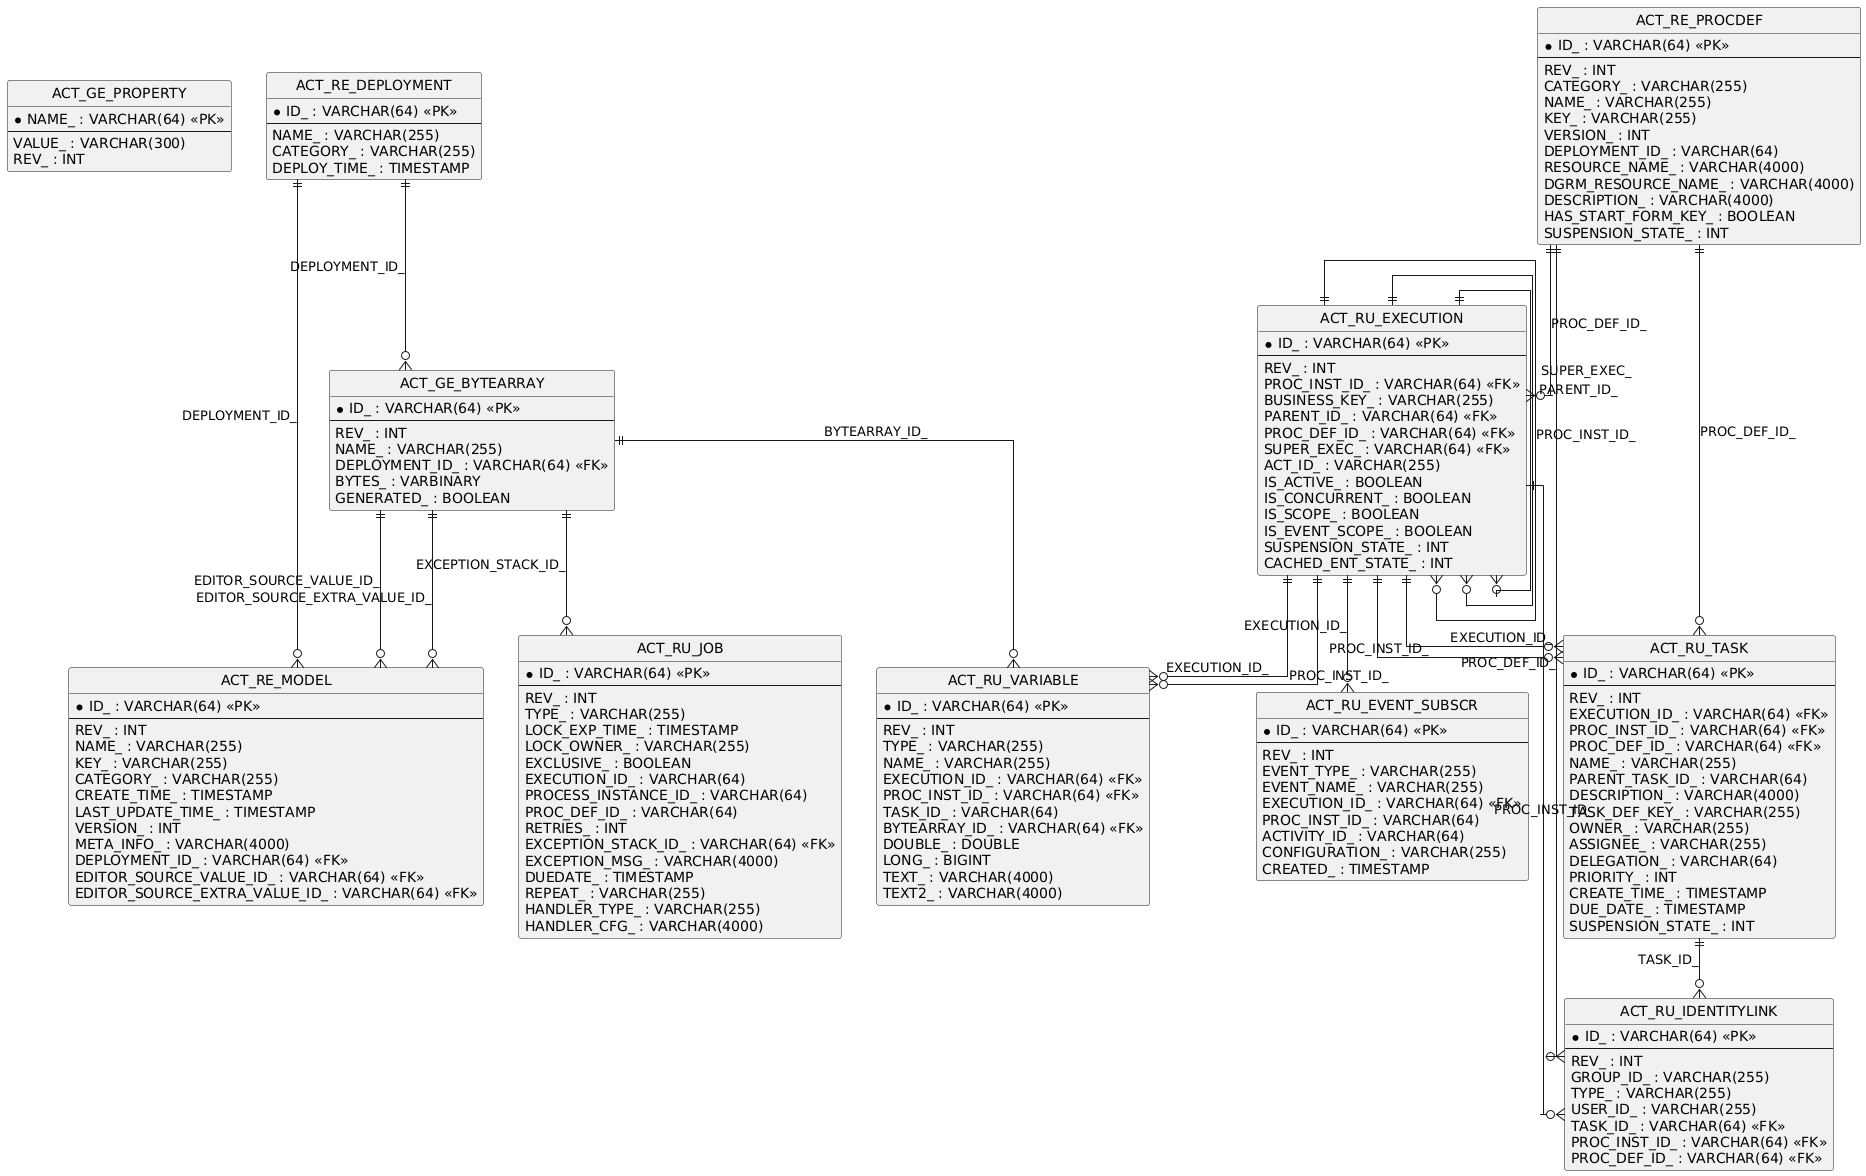

The diagram above was rendered by PlantUML. Its source (embedded in the PNG):
@startuml
hide circle
skinparam linetype ortho

entity "ACT_GE_PROPERTY" as ACT_GE_PROPERTY {
  * NAME_ : VARCHAR(64) <<PK>>
  --
  VALUE_ : VARCHAR(300)
  REV_ : INT
}

entity "ACT_GE_BYTEARRAY" as ACT_GE_BYTEARRAY {
  * ID_ : VARCHAR(64) <<PK>>
  --
  REV_ : INT
  NAME_ : VARCHAR(255)
  DEPLOYMENT_ID_ : VARCHAR(64) <<FK>>
  BYTES_ : VARBINARY
  GENERATED_ : BOOLEAN
}

entity "ACT_RE_DEPLOYMENT" as ACT_RE_DEPLOYMENT {
  * ID_ : VARCHAR(64) <<PK>>
  --
  NAME_ : VARCHAR(255)
  CATEGORY_ : VARCHAR(255)
  DEPLOY_TIME_ : TIMESTAMP
}

entity "ACT_RE_MODEL" as ACT_RE_MODEL {
  * ID_ : VARCHAR(64) <<PK>>
  --
  REV_ : INT
  NAME_ : VARCHAR(255)
  KEY_ : VARCHAR(255)
  CATEGORY_ : VARCHAR(255)
  CREATE_TIME_ : TIMESTAMP
  LAST_UPDATE_TIME_ : TIMESTAMP
  VERSION_ : INT
  META_INFO_ : VARCHAR(4000)
  DEPLOYMENT_ID_ : VARCHAR(64) <<FK>>
  EDITOR_SOURCE_VALUE_ID_ : VARCHAR(64) <<FK>>
  EDITOR_SOURCE_EXTRA_VALUE_ID_ : VARCHAR(64) <<FK>>
}

entity "ACT_RU_EXECUTION" as ACT_RU_EXECUTION {
  * ID_ : VARCHAR(64) <<PK>>
  --
  REV_ : INT
  PROC_INST_ID_ : VARCHAR(64) <<FK>>
  BUSINESS_KEY_ : VARCHAR(255)
  PARENT_ID_ : VARCHAR(64) <<FK>>
  PROC_DEF_ID_ : VARCHAR(64) <<FK>>
  SUPER_EXEC_ : VARCHAR(64) <<FK>>
  ACT_ID_ : VARCHAR(255)
  IS_ACTIVE_ : BOOLEAN
  IS_CONCURRENT_ : BOOLEAN
  IS_SCOPE_ : BOOLEAN
  IS_EVENT_SCOPE_ : BOOLEAN
  SUSPENSION_STATE_ : INT
  CACHED_ENT_STATE_ : INT
}

entity "ACT_RU_JOB" as ACT_RU_JOB {
  * ID_ : VARCHAR(64) <<PK>>
  --
  REV_ : INT
  TYPE_ : VARCHAR(255)
  LOCK_EXP_TIME_ : TIMESTAMP
  LOCK_OWNER_ : VARCHAR(255)
  EXCLUSIVE_ : BOOLEAN
  EXECUTION_ID_ : VARCHAR(64)
  PROCESS_INSTANCE_ID_ : VARCHAR(64)
  PROC_DEF_ID_ : VARCHAR(64)
  RETRIES_ : INT
  EXCEPTION_STACK_ID_ : VARCHAR(64) <<FK>>
  EXCEPTION_MSG_ : VARCHAR(4000)
  DUEDATE_ : TIMESTAMP
  REPEAT_ : VARCHAR(255)
  HANDLER_TYPE_ : VARCHAR(255)
  HANDLER_CFG_ : VARCHAR(4000)
}

entity "ACT_RE_PROCDEF" as ACT_RE_PROCDEF {
  * ID_ : VARCHAR(64) <<PK>>
  --
  REV_ : INT
  CATEGORY_ : VARCHAR(255)
  NAME_ : VARCHAR(255)
  KEY_ : VARCHAR(255)
  VERSION_ : INT
  DEPLOYMENT_ID_ : VARCHAR(64)
  RESOURCE_NAME_ : VARCHAR(4000)
  DGRM_RESOURCE_NAME_ : VARCHAR(4000)
  DESCRIPTION_ : VARCHAR(4000)
  HAS_START_FORM_KEY_ : BOOLEAN
  SUSPENSION_STATE_ : INT
}

entity "ACT_RU_TASK" as ACT_RU_TASK {
  * ID_ : VARCHAR(64) <<PK>>
  --
  REV_ : INT
  EXECUTION_ID_ : VARCHAR(64) <<FK>>
  PROC_INST_ID_ : VARCHAR(64) <<FK>>
  PROC_DEF_ID_ : VARCHAR(64) <<FK>>
  NAME_ : VARCHAR(255)
  PARENT_TASK_ID_ : VARCHAR(64)
  DESCRIPTION_ : VARCHAR(4000)
  TASK_DEF_KEY_ : VARCHAR(255)
  OWNER_ : VARCHAR(255)
  ASSIGNEE_ : VARCHAR(255)
  DELEGATION_ : VARCHAR(64)
  PRIORITY_ : INT
  CREATE_TIME_ : TIMESTAMP
  DUE_DATE_ : TIMESTAMP
  SUSPENSION_STATE_ : INT
}

entity "ACT_RU_IDENTITYLINK" as ACT_RU_IDENTITYLINK {
  * ID_ : VARCHAR(64) <<PK>>
  --
  REV_ : INT
  GROUP_ID_ : VARCHAR(255)
  TYPE_ : VARCHAR(255)
  USER_ID_ : VARCHAR(255)
  TASK_ID_ : VARCHAR(64) <<FK>>
  PROC_INST_ID_ : VARCHAR(64) <<FK>>
  PROC_DEF_ID_ : VARCHAR(64) <<FK>>
}

entity "ACT_RU_VARIABLE" as ACT_RU_VARIABLE {
  * ID_ : VARCHAR(64) <<PK>>
  --
  REV_ : INT
  TYPE_ : VARCHAR(255)
  NAME_ : VARCHAR(255)
  EXECUTION_ID_ : VARCHAR(64) <<FK>>
  PROC_INST_ID_ : VARCHAR(64) <<FK>>
  TASK_ID_ : VARCHAR(64)
  BYTEARRAY_ID_ : VARCHAR(64) <<FK>>
  DOUBLE_ : DOUBLE
  LONG_ : BIGINT
  TEXT_ : VARCHAR(4000)
  TEXT2_ : VARCHAR(4000)
}

entity "ACT_RU_EVENT_SUBSCR" as ACT_RU_EVENT_SUBSCR {
  * ID_ : VARCHAR(64) <<PK>>
  --
  REV_ : INT
  EVENT_TYPE_ : VARCHAR(255)
  EVENT_NAME_ : VARCHAR(255)
  EXECUTION_ID_ : VARCHAR(64) <<FK>>
  PROC_INST_ID_ : VARCHAR(64)
  ACTIVITY_ID_ : VARCHAR(64)
  CONFIGURATION_ : VARCHAR(255)
  CREATED_ : TIMESTAMP
}

ACT_RE_DEPLOYMENT ||--o{ ACT_GE_BYTEARRAY : "DEPLOYMENT_ID_"
ACT_RU_EXECUTION ||--o{ ACT_RU_EXECUTION : "PROC_INST_ID_"
ACT_RU_EXECUTION ||--o{ ACT_RU_EXECUTION : "PARENT_ID_"
ACT_RU_EXECUTION ||--o{ ACT_RU_EXECUTION : "SUPER_EXEC_"
ACT_RE_PROCDEF ||--o{ ACT_RU_EXECUTION : "PROC_DEF_ID_"
ACT_RU_TASK ||--o{ ACT_RU_IDENTITYLINK : "TASK_ID_"
ACT_RE_PROCDEF ||--o{ ACT_RU_IDENTITYLINK : "PROC_DEF_ID_"
ACT_RU_EXECUTION ||--o{ ACT_RU_IDENTITYLINK : "PROC_INST_ID_"
ACT_RU_EXECUTION ||--o{ ACT_RU_TASK : "EXECUTION_ID_"
ACT_RU_EXECUTION ||--o{ ACT_RU_TASK : "PROC_INST_ID_"
ACT_RE_PROCDEF ||--o{ ACT_RU_TASK : "PROC_DEF_ID_"
ACT_RU_EXECUTION ||--o{ ACT_RU_VARIABLE : "EXECUTION_ID_"
ACT_RU_EXECUTION ||--o{ ACT_RU_VARIABLE : "PROC_INST_ID_"
ACT_GE_BYTEARRAY ||--o{ ACT_RU_VARIABLE : "BYTEARRAY_ID_"
ACT_GE_BYTEARRAY ||--o{ ACT_RU_JOB : "EXCEPTION_STACK_ID_"
ACT_RU_EXECUTION ||--o{ ACT_RU_EVENT_SUBSCR : "EXECUTION_ID_"
ACT_GE_BYTEARRAY ||--o{ ACT_RE_MODEL : "EDITOR_SOURCE_VALUE_ID_"
ACT_GE_BYTEARRAY ||--o{ ACT_RE_MODEL : "EDITOR_SOURCE_EXTRA_VALUE_ID_"
ACT_RE_DEPLOYMENT ||--o{ ACT_RE_MODEL : "DEPLOYMENT_ID_"
@enduml